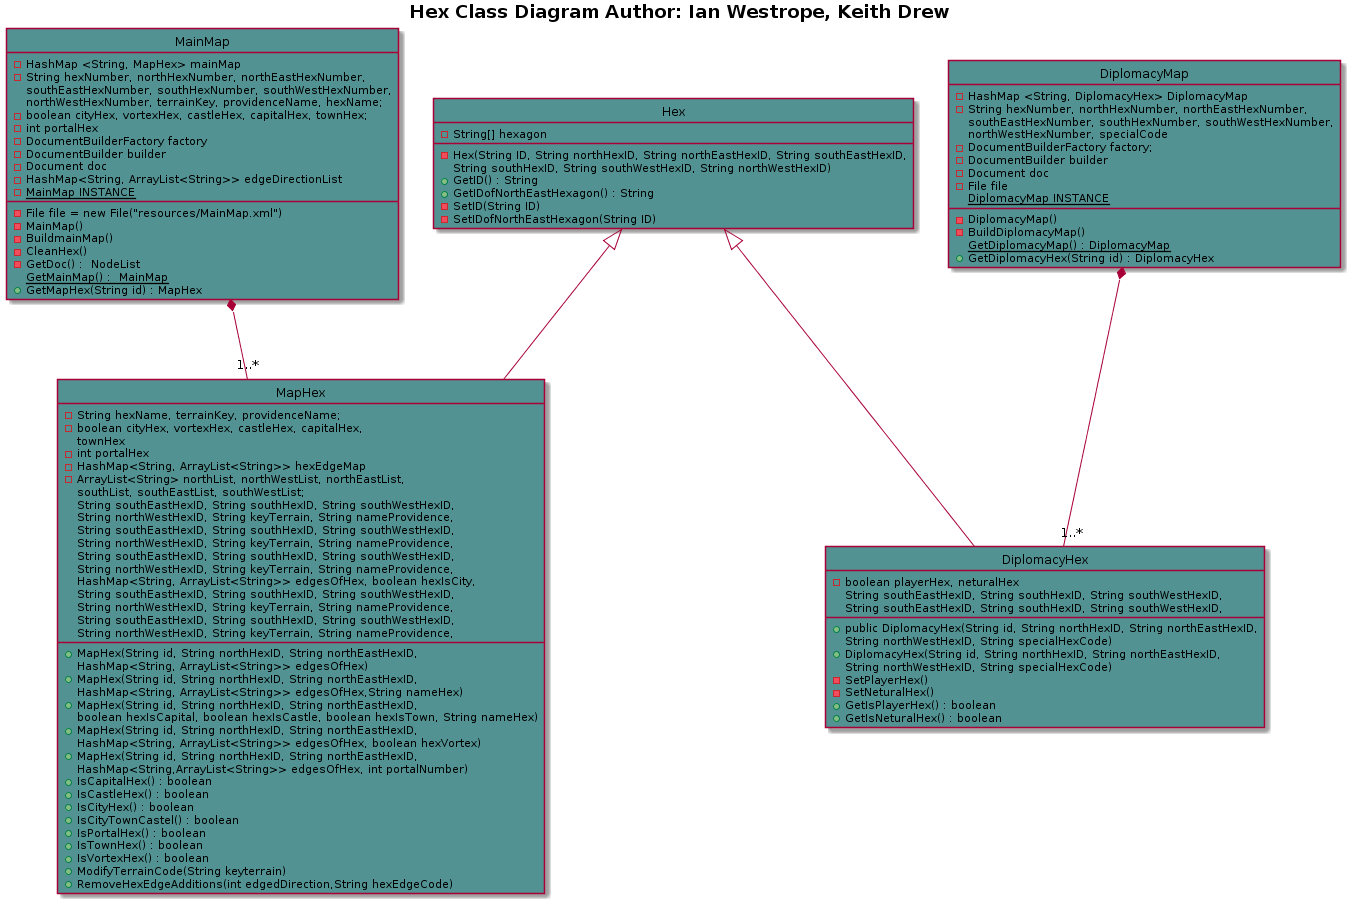

The diagram above was rendered by PlantUML. Its source (embedded in the PNG):
@startuml
hide circles
title <b>Hex Class Diagram<b> Author: Ian Westrope, Keith Drew

MainMap *-- "1..*" MapHex
Hex <|-- MapHex
Hex <|-- DiplomacyHex
DiplomacyMap *-- "1..*" DiplomacyHex


class MainMap #529292 {
 -HashMap <String, MapHex> mainMap
 -String hexNumber, northHexNumber, northEastHexNumber, 
            southEastHexNumber, southHexNumber, southWestHexNumber,
            northWestHexNumber, terrainKey, providenceName, hexName;
 -boolean cityHex, vortexHex, castleHex, capitalHex, townHex;
-int portalHex
 -DocumentBuilderFactory factory
 -DocumentBuilder builder
 -Document doc
 -File file = new File("resources/MainMap.xml")
 -HashMap<String, ArrayList<String>> edgeDirectionList
-{static}MainMap INSTANCE
-MainMap()
-BuildmainMap()
-CleanHex()
-GetDoc() :  NodeList
{static} GetMainMap() :  MainMap
+GetMapHex(String id) : MapHex
}

class Hex #529292 {
-String[] hexagon
-Hex(String ID, String northHexID, String northEastHexID, String southEastHexID, 
          String southHexID, String southWestHexID, String northWestHexID)
+GetID() : String
+GetIDofNorthEastHexagon() : String 
-SetID(String ID)
-SetIDofNorthEastHexagon(String ID)
}

class MapHex #529292 {
-String hexName, terrainKey, providenceName;
-boolean cityHex, vortexHex, castleHex, capitalHex, 
townHex
-int portalHex
-HashMap<String, ArrayList<String>> hexEdgeMap
-ArrayList<String> northList, northWestList, northEastList, 
southList, southEastList, southWestList;
+MapHex(String id, String northHexID, String northEastHexID, 
                  String southEastHexID, String southHexID, String southWestHexID, 
                  String northWestHexID, String keyTerrain, String nameProvidence,
                  HashMap<String, ArrayList<String>> edgesOfHex)
+MapHex(String id, String northHexID, String northEastHexID, 
                  String southEastHexID, String southHexID, String southWestHexID, 
                  String northWestHexID, String keyTerrain, String nameProvidence, 
                  HashMap<String, ArrayList<String>> edgesOfHex,String nameHex)
+MapHex(String id, String northHexID, String northEastHexID, 
                  String southEastHexID, String southHexID, String southWestHexID, 
                  String northWestHexID, String keyTerrain, String nameProvidence, 
                  HashMap<String, ArrayList<String>> edgesOfHex, boolean hexIsCity, 
                  boolean hexIsCapital, boolean hexIsCastle, boolean hexIsTown, String nameHex)
+MapHex(String id, String northHexID, String northEastHexID, 
                  String southEastHexID, String southHexID, String southWestHexID, 
                  String northWestHexID, String keyTerrain, String nameProvidence, 
                  HashMap<String, ArrayList<String>> edgesOfHex, boolean hexVortex)
+MapHex(String id, String northHexID, String northEastHexID, 
                  String southEastHexID, String southHexID, String southWestHexID, 
                  String northWestHexID, String keyTerrain, String nameProvidence, 
                  HashMap<String,ArrayList<String>> edgesOfHex, int portalNumber)
+IsCapitalHex() : boolean
+IsCastleHex() : boolean
+IsCityHex() : boolean
+IsCityTownCastel() : boolean
+IsPortalHex() : boolean
+IsTownHex() : boolean 
+IsVortexHex() : boolean 
+ModifyTerrainCode(String keyterrain)
+RemoveHexEdgeAdditions(int edgedDirection,String hexEdgeCode)
}

class DiplomacyMap #529292 {
-HashMap <String, DiplomacyHex> DiplomacyMap
-String hexNumber, northHexNumber, northEastHexNumber, 
            southEastHexNumber, southHexNumber, southWestHexNumber,
            northWestHexNumber, specialCode
 -DocumentBuilderFactory factory;
 -DocumentBuilder builder
-Document doc
-File file
{static}DiplomacyMap INSTANCE
-DiplomacyMap()
-BuildDiplomacyMap()
{static}GetDiplomacyMap() : DiplomacyMap
+GetDiplomacyHex(String id) : DiplomacyHex 
}

class DiplomacyHex #529292 {
-boolean playerHex, neturalHex
+public DiplomacyHex(String id, String northHexID, String northEastHexID, 
                            String southEastHexID, String southHexID, String southWestHexID, 
                            String northWestHexID, String specialHexCode)
+DiplomacyHex(String id, String northHexID, String northEastHexID, 
                            String southEastHexID, String southHexID, String southWestHexID, 
                            String northWestHexID, String specialHexCode)
-SetPlayerHex()
-SetNeturalHex()
+GetIsPlayerHex() : boolean 
+GetIsNeturalHex() : boolean 
}

@enduml